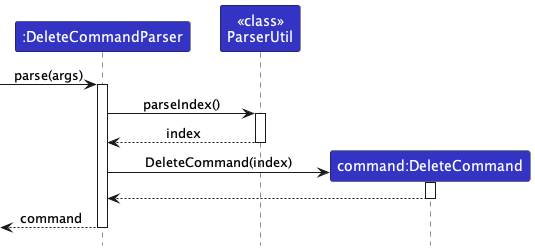

The diagram above was rendered by PlantUML. Its source (embedded in the PNG):
@startuml
!include ../style.puml
skinparam ArrowFontStyle plain

Participant ":DeleteCommandParser" as dcp LOGIC_COLOR
Participant "<<class>>\nParserUtil" as pu LOGIC_COLOR
Participant "command:DeleteCommand" as dc LOGIC_COLOR

[-> dcp ++: parse(args)
dcp -> pu ++: parseIndex()
pu --> dcp --: index
create dc
dcp -> dc ++: DeleteCommand(index)
dc --> dcp --
dcp -->[ --: command
@enduml